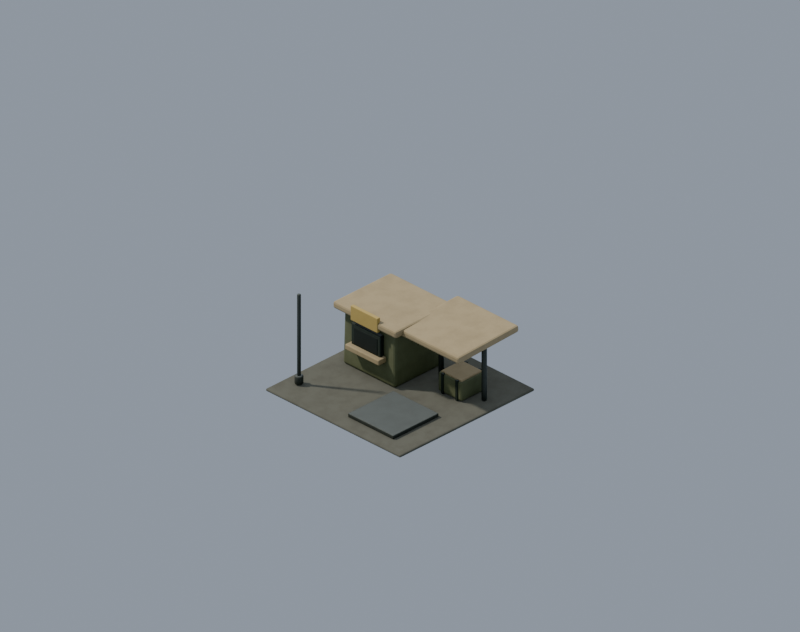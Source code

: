# Source: prop.supply_station_neutral.blend  (saved by Blender 5.2.45; exported with 4.5.12 LTS)
import bpy
from mathutils import Matrix  # noqa: F401  (used for matrix-valued properties, if any)

bpy.ops.wm.read_factory_settings(use_empty=True)
scene = bpy.context.scene
scene.name = 'Scene'

# ---- materials (node trees are filled in below, after node groups)
mat_env_concrete_dark = bpy.data.materials.new('env_concrete_dark')
mat_env_olive = bpy.data.materials.new('env_olive')
mat_env_pale = bpy.data.materials.new('env_pale')
mat_env_trim = bpy.data.materials.new('env_trim')
mat_env_dark = bpy.data.materials.new('env_dark')
mat_env_metal = bpy.data.materials.new('env_metal')
mat_env_amber = bpy.data.materials.new('env_amber')

# ---- node groups
ng_fc_grime = bpy.data.node_groups.new('fc_grime', 'ShaderNodeTree')
_s = ng_fc_grime.interface.new_socket(name='Color', in_out='OUTPUT', socket_type='NodeSocketColor')
_s = ng_fc_grime.interface.new_socket(name='Color', in_out='INPUT', socket_type='NodeSocketColor')
_s = ng_fc_grime.interface.new_socket(name='Grime', in_out='INPUT', socket_type='NodeSocketFloat')
_s = ng_fc_grime.interface.new_socket(name='Char', in_out='INPUT', socket_type='NodeSocketFloat')
_N = ng_fc_grime.nodes; _L = ng_fc_grime.links
n0 = _N.new('NodeGroupInput'); n0.name = 'Group Input'; n0.location = (0, 0)
n1 = _N.new('NodeGroupOutput'); n1.name = 'Group Output'; n1.location = (0, 0)
n2 = _N.new('ShaderNodeTexCoord'); n2.name = 'Texture Coordinate'; n2.location = (0, 0)
n3 = _N.new('ShaderNodeTexNoise'); n3.name = 'Noise Texture'; n3.location = (0, 0)
n3.width = 160
n3.inputs[2].default_value = 7.0
n3.inputs[3].default_value = 6.0
n3.inputs[4].default_value = 0.62
n4 = _N.new('ShaderNodeValToRGB'); n4.name = 'Color Ramp'; n4.location = (0, 0)
while len(n4.color_ramp.elements) > 1: n4.color_ramp.elements.remove(n4.color_ramp.elements[-1])
n4.color_ramp.elements[0].position = 0.42; n4.color_ramp.elements[0].color = (0.0, 0.0, 0.0, 1.0)
_e = n4.color_ramp.elements.new(0.75); _e.color = (1.0, 1.0, 1.0, 1.0)
n5 = _N.new('ShaderNodeAmbientOcclusion'); n5.name = 'Ambient Occlusion'; n5.location = (0, 0)
n5.samples = 8
n5.inputs[1].default_value = 0.12
n6 = _N.new('ShaderNodeMix'); n6.name = 'Mix'; n6.location = (0, 0)
n6.data_type = 'RGBA'
n6.blend_type = 'MULTIPLY'
n6.inputs[7].default_value = (0.55, 0.5, 0.44, 1.0)
n7 = _N.new('ShaderNodeMath'); n7.name = 'Math'; n7.location = (0, 0)
n7.operation = 'MULTIPLY'
n8 = _N.new('ShaderNodeMix'); n8.name = 'Mix.001'; n8.location = (0, 0)
n8.data_type = 'RGBA'
n8.blend_type = 'MULTIPLY'
n8.inputs[0].default_value = 0.38
n9 = _N.new('ShaderNodeMix'); n9.name = 'Mix.002'; n9.location = (0, 0)
n9.data_type = 'RGBA'
n9.inputs[7].default_value = (0.018, 0.016, 0.014, 1.0)
n10 = _N.new('ShaderNodeMath'); n10.name = 'Math.001'; n10.location = (0, 0)
n10.operation = 'MULTIPLY'
n10.inputs[2].default_value = 0.0
n11 = _N.new('ShaderNodeMath'); n11.name = 'Math.002'; n11.location = (0, 0)
n11.operation = 'MULTIPLY'
n11.inputs[1].default_value = 0.15
n12 = _N.new('ShaderNodeMath'); n12.name = 'Math.003'; n12.location = (0, 0)
n12.operation = 'MULTIPLY_ADD'
n12.inputs[1].default_value = 0.85
_L.new(n2.outputs[3], n3.inputs[0])
_L.new(n3.outputs[0], n4.inputs[0])
_L.new(n0.outputs[0], n6.inputs[6])
_L.new(n4.outputs[0], n7.inputs[0])
_L.new(n0.outputs[1], n7.inputs[1])
_L.new(n7.outputs[0], n6.inputs[0])
_L.new(n6.outputs[2], n8.inputs[6])
_L.new(n5.outputs[1], n8.inputs[7])
_L.new(n8.outputs[2], n9.inputs[6])
_L.new(n0.outputs[2], n11.inputs[0])
_L.new(n11.outputs[0], n10.inputs[0])
_L.new(n4.outputs[0], n10.inputs[1])
_L.new(n0.outputs[2], n12.inputs[0])
_L.new(n10.outputs[0], n12.inputs[2])
_L.new(n12.outputs[0], n9.inputs[0])
_L.new(n9.outputs[2], n1.inputs[0])
n1.is_active_output = True

# ---- material node trees
mat_env_concrete_dark.use_nodes = True; mat_env_concrete_dark.node_tree.nodes.clear()
_N = mat_env_concrete_dark.node_tree.nodes; _L = mat_env_concrete_dark.node_tree.links
n0 = _N.new('ShaderNodeBsdfPrincipled'); n0.name = 'Principled BSDF'; n0.location = (-200, 100)
n0.inputs[2].default_value = 0.9
n0.inputs[10].default_value = 0.005
n1 = _N.new('ShaderNodeOutputMaterial'); n1.name = 'Material Output'; n1.location = (200, 100)
n2 = _N.new('ShaderNodeGroup'); n2.name = 'Group'; n2.location = (0, 0)
n2.node_tree = ng_fc_grime
n2.inputs[0].default_value = (0.1329, 0.1301, 0.09759, 1.0)
n2.inputs[1].default_value = 0.5
n2.inputs[2].default_value = 0.0
_L.new(n0.outputs[0], n1.inputs[0])
_L.new(n2.outputs[0], n0.inputs[0])
n1.is_active_output = True
mat_env_olive.use_nodes = True; mat_env_olive.node_tree.nodes.clear()
_N = mat_env_olive.node_tree.nodes; _L = mat_env_olive.node_tree.links
n0 = _N.new('ShaderNodeBsdfPrincipled'); n0.name = 'Principled BSDF'; n0.location = (-200, 100)
n0.inputs[2].default_value = 0.8
n0.inputs[10].default_value = 0.005
n1 = _N.new('ShaderNodeOutputMaterial'); n1.name = 'Material Output'; n1.location = (200, 100)
n2 = _N.new('ShaderNodeGroup'); n2.name = 'Group'; n2.location = (0, 0)
n2.node_tree = ng_fc_grime
n2.inputs[0].default_value = (0.1559, 0.1683, 0.08866, 1.0)
n2.inputs[1].default_value = 0.45
n2.inputs[2].default_value = 0.0
_L.new(n0.outputs[0], n1.inputs[0])
_L.new(n2.outputs[0], n0.inputs[0])
n1.is_active_output = True
mat_env_pale.use_nodes = True; mat_env_pale.node_tree.nodes.clear()
_N = mat_env_pale.node_tree.nodes; _L = mat_env_pale.node_tree.links
n0 = _N.new('ShaderNodeBsdfPrincipled'); n0.name = 'Principled BSDF'; n0.location = (-200, 100)
n0.inputs[2].default_value = 0.8
n0.inputs[10].default_value = 0.005
n1 = _N.new('ShaderNodeOutputMaterial'); n1.name = 'Material Output'; n1.location = (200, 100)
n2 = _N.new('ShaderNodeGroup'); n2.name = 'Group'; n2.location = (0, 0)
n2.node_tree = ng_fc_grime
n2.inputs[0].default_value = (0.4621, 0.3613, 0.1981, 1.0)
n2.inputs[1].default_value = 0.35
n2.inputs[2].default_value = 0.0
_L.new(n0.outputs[0], n1.inputs[0])
_L.new(n2.outputs[0], n0.inputs[0])
n1.is_active_output = True
mat_env_trim.use_nodes = True; mat_env_trim.node_tree.nodes.clear()
_N = mat_env_trim.node_tree.nodes; _L = mat_env_trim.node_tree.links
n0 = _N.new('ShaderNodeBsdfPrincipled'); n0.name = 'Principled BSDF'; n0.location = (-200, 100)
n0.inputs[2].default_value = 0.75
n0.inputs[10].default_value = 0.005
n1 = _N.new('ShaderNodeOutputMaterial'); n1.name = 'Material Output'; n1.location = (200, 100)
n2 = _N.new('ShaderNodeGroup'); n2.name = 'Group'; n2.location = (0, 0)
n2.node_tree = ng_fc_grime
n2.inputs[0].default_value = (0.02956, 0.03955, 0.02843, 1.0)
n2.inputs[1].default_value = 0.35
n2.inputs[2].default_value = 0.0
_L.new(n0.outputs[0], n1.inputs[0])
_L.new(n2.outputs[0], n0.inputs[0])
n1.is_active_output = True
mat_env_dark.use_nodes = True; mat_env_dark.node_tree.nodes.clear()
_N = mat_env_dark.node_tree.nodes; _L = mat_env_dark.node_tree.links
n0 = _N.new('ShaderNodeBsdfPrincipled'); n0.name = 'Principled BSDF'; n0.location = (-200, 100)
n0.inputs[2].default_value = 0.88
n0.inputs[10].default_value = 0.005
n1 = _N.new('ShaderNodeOutputMaterial'); n1.name = 'Material Output'; n1.location = (200, 100)
n2 = _N.new('ShaderNodeGroup'); n2.name = 'Group'; n2.location = (0, 0)
n2.node_tree = ng_fc_grime
n2.inputs[0].default_value = (0.0185, 0.02416, 0.01938, 1.0)
n2.inputs[1].default_value = 0.3
n2.inputs[2].default_value = 0.0
_L.new(n0.outputs[0], n1.inputs[0])
_L.new(n2.outputs[0], n0.inputs[0])
n1.is_active_output = True
mat_env_metal.use_nodes = True; mat_env_metal.node_tree.nodes.clear()
_N = mat_env_metal.node_tree.nodes; _L = mat_env_metal.node_tree.links
n0 = _N.new('ShaderNodeBsdfPrincipled'); n0.name = 'Principled BSDF'; n0.location = (-200, 100)
n0.inputs[1].default_value = 0.4
n0.inputs[2].default_value = 0.6
n0.inputs[10].default_value = 0.005
n1 = _N.new('ShaderNodeOutputMaterial'); n1.name = 'Material Output'; n1.location = (200, 100)
n2 = _N.new('ShaderNodeGroup'); n2.name = 'Group'; n2.location = (0, 0)
n2.node_tree = ng_fc_grime
n2.inputs[0].default_value = (0.08022, 0.08866, 0.07421, 1.0)
n2.inputs[1].default_value = 0.35
n2.inputs[2].default_value = 0.0
_L.new(n0.outputs[0], n1.inputs[0])
_L.new(n2.outputs[0], n0.inputs[0])
n1.is_active_output = True
mat_env_amber.use_nodes = True; mat_env_amber.node_tree.nodes.clear()
_N = mat_env_amber.node_tree.nodes; _L = mat_env_amber.node_tree.links
n0 = _N.new('ShaderNodeBsdfPrincipled'); n0.name = 'Principled BSDF'; n0.location = (-200, 100)
n0.inputs[2].default_value = 0.72
n0.inputs[10].default_value = 0.005
n1 = _N.new('ShaderNodeOutputMaterial'); n1.name = 'Material Output'; n1.location = (200, 100)
n2 = _N.new('ShaderNodeGroup'); n2.name = 'Group'; n2.location = (0, 0)
n2.node_tree = ng_fc_grime
n2.inputs[0].default_value = (0.5647, 0.402, 0.1144, 1.0)
n2.inputs[1].default_value = 0.2
n2.inputs[2].default_value = 0.0
_L.new(n0.outputs[0], n1.inputs[0])
_L.new(n2.outputs[0], n0.inputs[0])
n1.is_active_output = True

# ---- world
world_fc_world = bpy.data.worlds.new('fc_world'); scene.world = world_fc_world
world_fc_world.use_nodes = True; world_fc_world.node_tree.nodes.clear()
_N = world_fc_world.node_tree.nodes; _L = world_fc_world.node_tree.links
n0 = _N.new('ShaderNodeBackground'); n0.name = 'Background'; n0.location = (-200, 100)
n0.inputs[0].default_value = (0.52, 0.6, 0.72, 1.0)
n0.inputs[1].default_value = 0.8
n1 = _N.new('ShaderNodeOutputWorld'); n1.name = 'World Output'; n1.location = (200, 100)
_L.new(n0.outputs[0], n1.inputs[0])
n1.is_active_output = True

# ---- cameras
cam_fc_camera = bpy.data.cameras.new('fc_camera')
cam_fc_camera.type = 'ORTHO'
cam_fc_camera.sensor_fit = 'HORIZONTAL'
cam_fc_camera.clip_end = 400.0
cam_fc_camera.ortho_scale = 6.718
cam_fc_camera.shift_y = 0.09868

# ---- lights
light_fc_sun = bpy.data.lights.new('fc_sun', 'SUN')
light_fc_sun.color = (1.0, 0.95, 0.86)
light_fc_sun.angle = 0.05236
light_fc_sun.energy = 3.3
light_fc_rim = bpy.data.lights.new('fc_rim', 'SUN')
light_fc_rim.color = (0.8, 0.88, 1.0)
light_fc_rim.use_shadow = False
light_fc_rim.energy = 1.1

# ---- meshes
me_ground_apron = bpy.data.meshes.new('ground_apron')
me_ground_apron.from_pydata([(-0.8, -0.8, -0.0125), (-0.8, -0.8, 0.0125), (-0.8, 0.8, -0.0125), (-0.8, 0.8, 0.0125), (0.8, -0.8, -0.0125), (0.8, -0.8, 0.0125), (0.8, 0.8, -0.0125), (0.8, 0.8, 0.0125)], [], [(0, 1, 3, 2), (2, 3, 7, 6), (6, 7, 5, 4), (4, 5, 1, 0), (2, 6, 4, 0), (7, 3, 1, 5)])
me_ground_apron.materials.append(mat_env_concrete_dark)
me_ground_apron.update()
me_kiosk = bpy.data.meshes.new('kiosk')
me_kiosk.from_pydata([(-0.31, -0.29, -0.26), (-0.3007, -0.2813, 0.26), (-0.31, 0.29, -0.26), (-0.3007, 0.2813, 0.26), (0.31, -0.29, -0.26), (0.3007, -0.2813, 0.26), (0.31, 0.29, -0.26), (0.3007, 0.2813, 0.26)], [], [(0, 1, 3, 2), (2, 3, 7, 6), (6, 7, 5, 4), (4, 5, 1, 0), (2, 6, 4, 0), (7, 3, 1, 5)])
me_kiosk.materials.append(mat_env_olive)
me_kiosk.update()
me_kiosk_roof = bpy.data.meshes.new('kiosk_roof')
me_kiosk_roof.from_pydata([(-0.375, -0.345, -0.0325), (-0.375, -0.345, 0.0325), (-0.375, 0.345, -0.0325), (-0.375, 0.345, 0.0325), (0.375, -0.345, -0.0325), (0.375, -0.345, 0.0325), (0.375, 0.345, -0.0325), (0.375, 0.345, 0.0325)], [], [(0, 1, 3, 2), (2, 3, 7, 6), (6, 7, 5, 4), (4, 5, 1, 0), (2, 6, 4, 0), (7, 3, 1, 5)])
me_kiosk_roof.materials.append(mat_env_pale)
me_kiosk_roof.update()
me_office_frame = bpy.data.meshes.new('office_frame')
me_office_frame.from_pydata([(-0.1725, -0.0225, -0.1125), (-0.1725, -0.0225, 0.1125), (-0.1725, 0.0225, -0.1125), (-0.1725, 0.0225, 0.1125), (0.1725, -0.0225, -0.1125), (0.1725, -0.0225, 0.1125), (0.1725, 0.0225, -0.1125), (0.1725, 0.0225, 0.1125)], [], [(0, 1, 3, 2), (2, 3, 7, 6), (6, 7, 5, 4), (4, 5, 1, 0), (2, 6, 4, 0), (7, 3, 1, 5)])
me_office_frame.materials.append(mat_env_trim)
me_office_frame.update()
me_office_recess = bpy.data.meshes.new('office_recess')
me_office_recess.from_pydata([(-0.14, -0.026, -0.08), (-0.14, -0.026, 0.08), (-0.14, 0.026, -0.08), (-0.14, 0.026, 0.08), (0.14, -0.026, -0.08), (0.14, -0.026, 0.08), (0.14, 0.026, -0.08), (0.14, 0.026, 0.08)], [], [(0, 1, 3, 2), (2, 3, 7, 6), (6, 7, 5, 4), (4, 5, 1, 0), (2, 6, 4, 0), (7, 3, 1, 5)])
me_office_recess.materials.append(mat_env_dark)
me_office_recess.update()
me_office_sill = bpy.data.meshes.new('office_sill')
me_office_sill.from_pydata([(-0.2, -0.07, -0.025), (-0.2, -0.07, 0.025), (-0.2, 0.07, -0.025), (-0.2, 0.07, 0.025), (0.2, -0.07, -0.025), (0.2, -0.07, 0.025), (0.2, 0.07, -0.025), (0.2, 0.07, 0.025)], [], [(0, 1, 3, 2), (2, 3, 7, 6), (6, 7, 5, 4), (4, 5, 1, 0), (2, 6, 4, 0), (7, 3, 1, 5)])
me_office_sill.materials.append(mat_env_pale)
me_office_sill.update()
me_canopy_post_0_13 = bpy.data.meshes.new('canopy_post_0.13')
me_canopy_post_0_13.from_pydata([(0.0, 0.025, -0.255), (0.0, 0.025, 0.255), (0.01768, 0.01768, -0.255), (0.01768, 0.01768, 0.255), (0.025, 0.0, -0.255), (0.025, 0.0, 0.255), (0.01768, -0.01768, -0.255), (0.01768, -0.01768, 0.255), (0.0, -0.025, -0.255), (0.0, -0.025, 0.255), (-0.01768, -0.01768, -0.255), (-0.01768, -0.01768, 0.255), (-0.025, 0.0, -0.255), (-0.025, 0.0, 0.255), (-0.01768, 0.01768, -0.255), (-0.01768, 0.01768, 0.255)], [], [(0, 1, 3, 2), (2, 3, 5, 4), (4, 5, 7, 6), (6, 7, 9, 8), (8, 9, 11, 10), (10, 11, 13, 12), (3, 1, 15, 13, 11, 9, 7, 5), (12, 13, 15, 14), (14, 15, 1, 0), (0, 2, 4, 6, 8, 10, 12, 14)])
me_canopy_post_0_13.polygons.foreach_set('use_smooth', [1, 1, 1, 1, 1, 1, 0, 1, 1, 0])
me_canopy_post_0_13.materials.append(mat_env_metal)
me_canopy_post_0_13.update()
me_canopy_post_0_64 = bpy.data.meshes.new('canopy_post_0.64')
me_canopy_post_0_64.from_pydata([(0.0, 0.025, -0.255), (0.0, 0.025, 0.255), (0.01768, 0.01768, -0.255), (0.01768, 0.01768, 0.255), (0.025, 0.0, -0.255), (0.025, 0.0, 0.255), (0.01768, -0.01768, -0.255), (0.01768, -0.01768, 0.255), (0.0, -0.025, -0.255), (0.0, -0.025, 0.255), (-0.01768, -0.01768, -0.255), (-0.01768, -0.01768, 0.255), (-0.025, 0.0, -0.255), (-0.025, 0.0, 0.255), (-0.01768, 0.01768, -0.255), (-0.01768, 0.01768, 0.255)], [], [(0, 1, 3, 2), (2, 3, 5, 4), (4, 5, 7, 6), (6, 7, 9, 8), (8, 9, 11, 10), (10, 11, 13, 12), (3, 1, 15, 13, 11, 9, 7, 5), (12, 13, 15, 14), (14, 15, 1, 0), (0, 2, 4, 6, 8, 10, 12, 14)])
me_canopy_post_0_64.polygons.foreach_set('use_smooth', [1, 1, 1, 1, 1, 1, 0, 1, 1, 0])
me_canopy_post_0_64.materials.append(mat_env_metal)
me_canopy_post_0_64.update()
me_canopy = bpy.data.meshes.new('canopy')
me_canopy.from_pydata([(-0.365, -0.36, -0.0325), (-0.365, -0.36, 0.0325), (-0.365, 0.36, -0.0325), (-0.365, 0.36, 0.0325), (0.365, -0.36, -0.0325), (0.365, -0.36, 0.0325), (0.365, 0.36, -0.0325), (0.365, 0.36, 0.0325)], [], [(0, 1, 3, 2), (2, 3, 7, 6), (6, 7, 5, 4), (4, 5, 1, 0), (2, 6, 4, 0), (7, 3, 1, 5)])
me_canopy.materials.append(mat_env_pale)
me_canopy.update()
me_transfer_crate = bpy.data.meshes.new('transfer_crate')
me_transfer_crate.from_pydata([(-0.14, -0.14, -0.091), (-0.14, -0.14, 0.091), (-0.14, 0.14, -0.091), (-0.14, 0.14, 0.091), (0.14, -0.14, -0.091), (0.14, -0.14, 0.091), (0.14, 0.14, -0.091), (0.14, 0.14, 0.091)], [], [(0, 1, 3, 2), (2, 3, 7, 6), (6, 7, 5, 4), (4, 5, 1, 0), (2, 6, 4, 0), (7, 3, 1, 5)])
me_transfer_crate.materials.append(mat_env_olive)
me_transfer_crate.update()
me_transfer_crate_band_1 = bpy.data.meshes.new('transfer_crate_band-1')
me_transfer_crate_band_1.from_pydata([(-0.0135, -0.147, -0.097), (-0.0135, -0.147, 0.097), (-0.0135, 0.147, -0.097), (-0.0135, 0.147, 0.097), (0.0135, -0.147, -0.097), (0.0135, -0.147, 0.097), (0.0135, 0.147, -0.097), (0.0135, 0.147, 0.097)], [], [(0, 1, 3, 2), (2, 3, 7, 6), (6, 7, 5, 4), (4, 5, 1, 0), (2, 6, 4, 0), (7, 3, 1, 5)])
me_transfer_crate_band_1.materials.append(mat_env_trim)
me_transfer_crate_band_1.update()
me_transfer_crate_band1 = bpy.data.meshes.new('transfer_crate_band1')
me_transfer_crate_band1.from_pydata([(-0.0135, -0.147, -0.097), (-0.0135, -0.147, 0.097), (-0.0135, 0.147, -0.097), (-0.0135, 0.147, 0.097), (0.0135, -0.147, -0.097), (0.0135, -0.147, 0.097), (0.0135, 0.147, -0.097), (0.0135, 0.147, 0.097)], [], [(0, 1, 3, 2), (2, 3, 7, 6), (6, 7, 5, 4), (4, 5, 1, 0), (2, 6, 4, 0), (7, 3, 1, 5)])
me_transfer_crate_band1.materials.append(mat_env_trim)
me_transfer_crate_band1.update()
me_transfer_crate_lid = bpy.data.meshes.new('transfer_crate_lid')
me_transfer_crate_lid.from_pydata([(-0.1232, -0.1232, -0.009), (-0.1232, -0.1232, 0.009), (-0.1232, 0.1232, -0.009), (-0.1232, 0.1232, 0.009), (0.1232, -0.1232, -0.009), (0.1232, -0.1232, 0.009), (0.1232, 0.1232, -0.009), (0.1232, 0.1232, 0.009)], [], [(0, 1, 3, 2), (2, 3, 7, 6), (6, 7, 5, 4), (4, 5, 1, 0), (2, 6, 4, 0), (7, 3, 1, 5)])
me_transfer_crate_lid.materials.append(mat_env_pale)
me_transfer_crate_lid.update()
me_loading_scale = bpy.data.meshes.new('loading_scale')
me_loading_scale.from_pydata([(-0.27, -0.27, -0.0175), (-0.27, -0.27, 0.0175), (-0.27, 0.27, -0.0175), (-0.27, 0.27, 0.0175), (0.27, -0.27, -0.0175), (0.27, -0.27, 0.0175), (0.27, 0.27, -0.0175), (0.27, 0.27, 0.0175)], [], [(0, 1, 3, 2), (2, 3, 7, 6), (6, 7, 5, 4), (4, 5, 1, 0), (2, 6, 4, 0), (7, 3, 1, 5)])
me_loading_scale.materials.append(mat_env_metal)
me_loading_scale.update()
me_station_plaque = bpy.data.meshes.new('station_plaque')
me_station_plaque.from_pydata([(-0.16, -0.0175, -0.07), (-0.16, -0.0175, 0.07), (-0.16, 0.0175, -0.07), (-0.16, 0.0175, 0.07), (0.16, -0.0175, -0.07), (0.16, -0.0175, 0.07), (0.16, 0.0175, -0.07), (0.16, 0.0175, 0.07)], [], [(0, 1, 3, 2), (2, 3, 7, 6), (6, 7, 5, 4), (4, 5, 1, 0), (2, 6, 4, 0), (7, 3, 1, 5)])
me_station_plaque.materials.append(mat_env_amber)
me_station_plaque.update()
me_flag_socket = bpy.data.meshes.new('flag_socket')
me_flag_socket.from_pydata([(0.0, 0.04, -0.04), (0.0, 0.04, 0.04), (0.02351, 0.03236, -0.04), (0.02351, 0.03236, 0.04), (0.03804, 0.01236, -0.04), (0.03804, 0.01236, 0.04), (0.03804, -0.01236, -0.04), (0.03804, -0.01236, 0.04), (0.02351, -0.03236, -0.04), (0.02351, -0.03236, 0.04), (0.0, -0.04, -0.04), (0.0, -0.04, 0.04), (-0.02351, -0.03236, -0.04), (-0.02351, -0.03236, 0.04), (-0.03804, -0.01236, -0.04), (-0.03804, -0.01236, 0.04), (-0.03804, 0.01236, -0.04), (-0.03804, 0.01236, 0.04), (-0.02351, 0.03236, -0.04), (-0.02351, 0.03236, 0.04)], [], [(0, 1, 3, 2), (2, 3, 5, 4), (4, 5, 7, 6), (6, 7, 9, 8), (8, 9, 11, 10), (10, 11, 13, 12), (12, 13, 15, 14), (14, 15, 17, 16), (3, 1, 19, 17, 15, 13, 11, 9, 7, 5), (16, 17, 19, 18), (18, 19, 1, 0), (0, 2, 4, 6, 8, 10, 12, 14, 16, 18)])
me_flag_socket.polygons.foreach_set('use_smooth', [1, 1, 1, 1, 1, 1, 1, 1, 0, 1, 1, 0])
me_flag_socket.materials.append(mat_env_metal)
me_flag_socket.update()
me_flag_mast = bpy.data.meshes.new('flag_mast')
me_flag_mast.from_pydata([(0.0, 0.018, -0.42), (0.0, 0.018, 0.42), (0.01273, 0.01273, -0.42), (0.01273, 0.01273, 0.42), (0.018, 0.0, -0.42), (0.018, 0.0, 0.42), (0.01273, -0.01273, -0.42), (0.01273, -0.01273, 0.42), (0.0, -0.018, -0.42), (0.0, -0.018, 0.42), (-0.01273, -0.01273, -0.42), (-0.01273, -0.01273, 0.42), (-0.018, 0.0, -0.42), (-0.018, 0.0, 0.42), (-0.01273, 0.01273, -0.42), (-0.01273, 0.01273, 0.42)], [], [(0, 1, 3, 2), (2, 3, 5, 4), (4, 5, 7, 6), (6, 7, 9, 8), (8, 9, 11, 10), (10, 11, 13, 12), (3, 1, 15, 13, 11, 9, 7, 5), (12, 13, 15, 14), (14, 15, 1, 0), (0, 2, 4, 6, 8, 10, 12, 14)])
me_flag_mast.polygons.foreach_set('use_smooth', [1, 1, 1, 1, 1, 1, 0, 1, 1, 0])
me_flag_mast.materials.append(mat_env_metal)
me_flag_mast.update()
me_fc_ground = bpy.data.meshes.new('fc_ground')
me_fc_ground.from_pydata([(-20.0, -20.0, 0.0), (20.0, -20.0, 0.0), (-20.0, 20.0, 0.0), (20.0, 20.0, 0.0)], [], [(0, 1, 3, 2)])
me_fc_ground.update()

# ---- objects
ob_fc_camera = bpy.data.objects.new('fc_camera', cam_fc_camera)
ob_fc_sun = bpy.data.objects.new('fc_sun', light_fc_sun)
ob_fc_rim = bpy.data.objects.new('fc_rim', light_fc_rim)
ob_root = bpy.data.objects.new('root', None)
ob_ground_apron = bpy.data.objects.new('ground_apron', me_ground_apron)
ob_kiosk = bpy.data.objects.new('kiosk', me_kiosk)
ob_kiosk_roof = bpy.data.objects.new('kiosk_roof', me_kiosk_roof)
ob_office_frame = bpy.data.objects.new('office_frame', me_office_frame)
ob_office_recess = bpy.data.objects.new('office_recess', me_office_recess)
ob_office_sill = bpy.data.objects.new('office_sill', me_office_sill)
ob_canopy_post_0_13 = bpy.data.objects.new('canopy_post_0.13', me_canopy_post_0_13)
ob_canopy_post_0_64 = bpy.data.objects.new('canopy_post_0.64', me_canopy_post_0_64)
ob_canopy = bpy.data.objects.new('canopy', me_canopy)
ob_transfer_crate = bpy.data.objects.new('transfer_crate', me_transfer_crate)
ob_transfer_crate_band_1 = bpy.data.objects.new('transfer_crate_band-1', me_transfer_crate_band_1)
ob_transfer_crate_band1 = bpy.data.objects.new('transfer_crate_band1', me_transfer_crate_band1)
ob_transfer_crate_lid = bpy.data.objects.new('transfer_crate_lid', me_transfer_crate_lid)
ob_loading_scale = bpy.data.objects.new('loading_scale', me_loading_scale)
ob_station_plaque = bpy.data.objects.new('station_plaque', me_station_plaque)
ob_flag_socket = bpy.data.objects.new('flag_socket', me_flag_socket)
ob_flag_mast = bpy.data.objects.new('flag_mast', me_flag_mast)
ob_hp_owner_flag = bpy.data.objects.new('hp_owner_flag', None)
ob_hp_label = bpy.data.objects.new('hp_label', None)
ob_fc_ground = bpy.data.objects.new('fc_ground', me_fc_ground)

# ---- transforms, parenting, visibility, modifiers, constraints
ob_fc_camera.location = (91.86, -91.86, 75.0)
ob_fc_camera.rotation_euler = (1.047, 0.0, 0.7854)
ob_fc_sun.location = (0.0, 0.0, 0.0)
ob_fc_sun.rotation_euler = (0.0, -0.6981, 0.5829)
ob_fc_rim.location = (0.0, 0.0, 0.0)
ob_fc_rim.rotation_euler = (0.9599, 0.0, 3.927)
ob_root.location = (0.0, 0.0, 0.0)
ob_ground_apron.parent = ob_root
ob_ground_apron.location = (0.0, 0.0, 0.013)
_m = ob_ground_apron.modifiers.new('bevel', 'BEVEL')
_m.width = 0.055
_m.width_pct = 0.055
_m.segments = 2
_m.angle_limit = 0.6109
ob_kiosk.parent = ob_root
ob_kiosk.location = (-0.33, 0.25, 0.29)
_m = ob_kiosk.modifiers.new('bevel', 'BEVEL')
_m.width = 0.02
_m.width_pct = 0.02
_m.segments = 2
_m.angle_limit = 0.6109
ob_kiosk_roof.parent = ob_root
ob_kiosk_roof.location = (-0.33, 0.25, 0.59)
_m = ob_kiosk_roof.modifiers.new('bevel', 'BEVEL')
_m.width = 0.018
_m.width_pct = 0.018
_m.segments = 2
_m.angle_limit = 0.6109
ob_office_frame.parent = ob_root
ob_office_frame.location = (-0.33, -0.055, 0.38)
_m = ob_office_frame.modifiers.new('bevel', 'BEVEL')
_m.width = 0.008
_m.width_pct = 0.008
_m.segments = 2
_m.angle_limit = 0.6109
ob_office_recess.parent = ob_root
ob_office_recess.location = (-0.33, -0.055, 0.38)
_m = ob_office_recess.modifiers.new('bevel', 'BEVEL')
_m.width = 0.005
_m.width_pct = 0.005
_m.segments = 2
_m.angle_limit = 0.6109
ob_office_sill.parent = ob_root
ob_office_sill.location = (-0.33, -0.055, 0.265)
_m = ob_office_sill.modifiers.new('bevel', 'BEVEL')
_m.width = 0.008
_m.width_pct = 0.008
_m.segments = 2
_m.angle_limit = 0.6109
ob_canopy_post_0_13.parent = ob_root
ob_canopy_post_0_13.location = (0.13, 0.36, 0.28)
_m = ob_canopy_post_0_13.modifiers.new('bevel', 'BEVEL')
_m.width = 0.01
_m.width_pct = 0.01
_m.segments = 2
_m.angle_limit = 0.6109
ob_canopy_post_0_64.parent = ob_root
ob_canopy_post_0_64.location = (0.64, 0.36, 0.28)
_m = ob_canopy_post_0_64.modifiers.new('bevel', 'BEVEL')
_m.width = 0.01
_m.width_pct = 0.01
_m.segments = 2
_m.angle_limit = 0.6109
ob_canopy.parent = ob_root
ob_canopy.location = (0.34, 0.35, 0.59)
ob_canopy.rotation_euler = (0.04, 0.0, 0.0)
_m = ob_canopy.modifiers.new('bevel', 'BEVEL')
_m.width = 0.018
_m.width_pct = 0.018
_m.segments = 2
_m.angle_limit = 0.6109
ob_transfer_crate.parent = ob_root
ob_transfer_crate.location = (0.4, 0.33, 0.126)
_m = ob_transfer_crate.modifiers.new('bevel', 'BEVEL')
_m.width = 0.017
_m.width_pct = 0.017
_m.segments = 2
_m.angle_limit = 0.6109
ob_transfer_crate_band_1.parent = ob_root
ob_transfer_crate_band_1.location = (0.316, 0.33, 0.126)
_m = ob_transfer_crate_band_1.modifiers.new('bevel', 'BEVEL')
_m.width = 0.003
_m.width_pct = 0.003
_m.segments = 2
_m.angle_limit = 0.6109
ob_transfer_crate_band1.parent = ob_root
ob_transfer_crate_band1.location = (0.484, 0.33, 0.126)
_m = ob_transfer_crate_band1.modifiers.new('bevel', 'BEVEL')
_m.width = 0.003
_m.width_pct = 0.003
_m.segments = 2
_m.angle_limit = 0.6109
ob_transfer_crate_lid.parent = ob_root
ob_transfer_crate_lid.location = (0.4, 0.33, 0.2198)
_m = ob_transfer_crate_lid.modifiers.new('bevel', 'BEVEL')
_m.width = 0.006
_m.width_pct = 0.006
_m.segments = 2
_m.angle_limit = 0.6109
ob_loading_scale.parent = ob_root
ob_loading_scale.location = (0.3, -0.38, 0.045)
_m = ob_loading_scale.modifiers.new('bevel', 'BEVEL')
_m.width = 0.006
_m.width_pct = 0.006
_m.segments = 2
_m.angle_limit = 0.6109
ob_station_plaque.parent = ob_root
ob_station_plaque.location = (-0.33, -0.082, 0.6)
_m = ob_station_plaque.modifiers.new('bevel', 'BEVEL')
_m.width = 0.006
_m.width_pct = 0.006
_m.segments = 2
_m.angle_limit = 0.6109
ob_flag_socket.parent = ob_root
ob_flag_socket.location = (-0.65, -0.55, 0.075)
_m = ob_flag_socket.modifiers.new('bevel', 'BEVEL')
_m.width = 0.01
_m.width_pct = 0.01
_m.segments = 2
_m.angle_limit = 0.6109
ob_flag_mast.parent = ob_root
ob_flag_mast.location = (-0.65, -0.55, 0.48)
_m = ob_flag_mast.modifiers.new('bevel', 'BEVEL')
_m.width = 0.01
_m.width_pct = 0.01
_m.segments = 2
_m.angle_limit = 0.6109
ob_hp_owner_flag.parent = ob_root
ob_hp_owner_flag.location = (-0.65, -0.55, 0.95)
ob_hp_label.parent = ob_root
ob_hp_label.location = (0.0, 0.0, 1.0)
ob_fc_ground.location = (0.0, 0.0, 0.0)
ob_fc_ground.hide_render = True
ob_fc_ground.is_shadow_catcher = True

# ---- collection membership
scene.collection.objects.link(ob_fc_camera)
scene.collection.objects.link(ob_fc_sun)
scene.collection.objects.link(ob_fc_rim)
scene.collection.objects.link(ob_root)
scene.collection.objects.link(ob_ground_apron)
scene.collection.objects.link(ob_kiosk)
scene.collection.objects.link(ob_kiosk_roof)
scene.collection.objects.link(ob_office_frame)
scene.collection.objects.link(ob_office_recess)
scene.collection.objects.link(ob_office_sill)
scene.collection.objects.link(ob_canopy_post_0_13)
scene.collection.objects.link(ob_canopy_post_0_64)
scene.collection.objects.link(ob_canopy)
scene.collection.objects.link(ob_transfer_crate)
scene.collection.objects.link(ob_transfer_crate_band_1)
scene.collection.objects.link(ob_transfer_crate_band1)
scene.collection.objects.link(ob_transfer_crate_lid)
scene.collection.objects.link(ob_loading_scale)
scene.collection.objects.link(ob_station_plaque)
scene.collection.objects.link(ob_flag_socket)
scene.collection.objects.link(ob_flag_mast)
scene.collection.objects.link(ob_hp_owner_flag)
scene.collection.objects.link(ob_hp_label)
scene.collection.objects.link(ob_fc_ground)

# ---- scene / render settings (as saved in the file)
scene.camera = ob_fc_camera
scene.frame_start = 1; scene.frame_end = 250; scene.frame_set(1)
scene.render.engine = 'CYCLES'
scene.render.resolution_x = 608
scene.render.resolution_y = 480
scene.render.filter_size = 1.2
scene.render.film_transparent = True
scene.render.bake_bias = 0.0
scene.render.bake_samples = 0
scene.render.compositor_device = 'GPU'
scene.cycles.samples = 64
scene.cycles.adaptive_threshold = 0.02
scene.cycles.max_bounces = 4
scene.cycles.diffuse_bounces = 2
scene.cycles.glossy_bounces = 2
scene.cycles.transparent_max_bounces = 4
scene.cycles.seed = 7
scene.eevee.use_volume_custom_range = False
scene.eevee.fast_gi_thickness_near = 0.1
scene.eevee.fast_gi_thickness_far = 0.0
scene.eevee.ray_tracing_options.screen_trace_thickness = 0.1
scene.view_settings.look = 'AgX - Punchy'
scene.view_settings.exposure = 0.25
bpy.context.view_layer.update()
